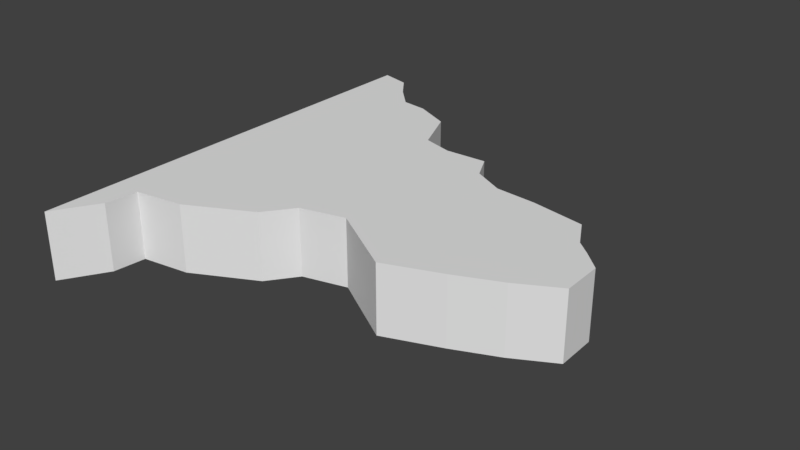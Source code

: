 # Source: 1KantEbene1.blend  (saved by Blender 2.79.0; exported with 4.5.12 LTS)
import bpy
from mathutils import Matrix  # noqa: F401  (used for matrix-valued properties, if any)

bpy.ops.wm.read_factory_settings(use_empty=True)
scene = bpy.context.scene
scene.name = 'Scene'

# ---- collections
col_collection_1 = bpy.data.collections.new('Collection 1'); scene.collection.children.link(col_collection_1)

# ---- materials (node trees are filled in below, after node groups)
mat_ground = bpy.data.materials.new('Ground')
mat_ground.alpha_threshold = 0.0
mat_ground.use_transparent_shadow = False
mat_ground.roughness = 0.5
mat_side = bpy.data.materials.new('Side')
mat_side.alpha_threshold = 0.0
mat_side.use_transparent_shadow = False
mat_side.roughness = 0.5

# ---- material node trees

# ---- world
world_world = bpy.data.worlds.new('World'); scene.world = world_world
world_world.color = (0.05088, 0.05088, 0.05088)
world_world.use_sun_shadow = False
world_world.sun_shadow_jitter_overblur = 0.0
world_world.cycles.sampling_method = 'MANUAL'

# ---- meshes
me_plane = bpy.data.meshes.new('Plane')
me_plane.from_pydata([(-1.0, 0.9975, 2.137e-05), (-1.0, -1.001, 2.137e-05), (-0.8671, 0.9649, 2.137e-05), (-0.7879, 0.8624, 2.137e-05), (-0.6901, 0.7646, 2.137e-05), (-0.5736, 0.7506, 2.137e-05), (-0.4106, 0.6761, 2.137e-05), (-0.322, 0.4711, 2.137e-05), (-0.187, 0.4339, 2.137e-05), (-0.0006222, 0.4432, 2.137e-05), (0.05528, 0.3314, 2.137e-05), (0.195, 0.2615, 2.137e-05), (0.3767, 0.2475, 2.137e-05), (0.6143, 0.2056, 2.137e-05), (0.6842, 0.07983, 2.137e-05), (0.7447, 0.02858, 2.137e-05), (0.8239, -0.04595, 2.137e-05), (0.8286, -0.223, 2.137e-05), (0.6515, -0.3208, 2.137e-05), (0.4606, -0.4046, 2.137e-05), (0.2183, -0.4978, 2.137e-05), (-0.08913, -0.3115, 2.137e-05), (-0.2848, -0.3627, 2.137e-05), (-0.3779, -0.4885, 2.137e-05), (-0.6575, -0.6329, 2.137e-05), (-0.8717, -0.6655, 2.137e-05), (-0.8857, -0.8099, 2.137e-05), (-1.0, 0.9975, 2.137e-05), (-1.0, -1.001, 2.137e-05), (-0.8671, 0.9649, 2.137e-05), (-0.7879, 0.8624, 2.137e-05), (-0.6901, 0.7646, 2.137e-05), (-0.5736, 0.7506, 2.137e-05), (-0.4106, 0.6761, 2.137e-05), (-0.322, 0.4711, 2.137e-05), (-0.187, 0.4339, 2.137e-05), (-0.0006222, 0.4432, 2.137e-05), (0.05528, 0.3314, 2.137e-05), (0.195, 0.2615, 2.137e-05), (0.3767, 0.2475, 2.137e-05), (0.6143, 0.2056, 2.137e-05), (0.6842, 0.07983, 2.137e-05), (0.7447, 0.02858, 2.137e-05), (0.8239, -0.04595, 2.137e-05), (0.8286, -0.223, 2.137e-05), (0.6515, -0.3208, 2.137e-05), (0.4606, -0.4046, 2.137e-05), (0.2183, -0.4978, 2.137e-05), (-0.08913, -0.3115, 2.137e-05), (-0.2848, -0.3627, 2.137e-05), (-0.3779, -0.4885, 2.137e-05), (-0.6575, -0.6329, 2.137e-05), (-0.8717, -0.6655, 2.137e-05), (-0.8857, -0.8099, 2.137e-05), (-1.0, 0.9975, 0.3), (-1.0, -1.001, 0.3), (-0.8671, 0.9649, 0.3), (-0.7879, 0.8624, 0.3), (-0.6901, 0.7646, 0.3), (-0.5736, 0.7506, 0.3), (-0.4106, 0.6761, 0.3), (-0.322, 0.4711, 0.3), (-0.187, 0.4339, 0.3), (-0.0006222, 0.4432, 0.3), (0.05528, 0.3314, 0.3), (0.195, 0.2615, 0.3), (0.3767, 0.2475, 0.3), (0.6143, 0.2056, 0.3), (0.6842, 0.07983, 0.3), (0.7447, 0.02858, 0.3), (0.8239, -0.04595, 0.3), (0.8286, -0.223, 0.3), (0.6515, -0.3208, 0.3), (0.4606, -0.4046, 0.3), (0.2183, -0.4978, 0.3), (-0.08913, -0.3115, 0.3), (-0.2848, -0.3627, 0.3), (-0.3779, -0.4885, 0.3), (-0.6575, -0.6329, 0.3), (-0.8717, -0.6655, 0.3), (-0.8857, -0.8099, 0.3)], [], [(1, 0, 2, 3, 4, 5, 6, 7, 8, 9, 10, 11, 12, 13, 14, 15, 16, 17, 18, 19, 20, 21, 22, 23, 24, 25, 26), (30, 29, 56, 57), (8, 7, 34, 35), (23, 22, 49, 50), (0, 1, 28, 27), (16, 15, 42, 43), (9, 8, 35, 36), (24, 23, 50, 51), (2, 0, 27, 29), (17, 16, 43, 44), (10, 9, 36, 37), (25, 24, 51, 52), (3, 2, 29, 30), (18, 17, 44, 45), (11, 10, 37, 38), (26, 25, 52, 53), (4, 3, 30, 31), (19, 18, 45, 46), (12, 11, 38, 39), (1, 26, 53, 28), (5, 4, 31, 32), (20, 19, 46, 47), (13, 12, 39, 40), (6, 5, 32, 33), (21, 20, 47, 48), (14, 13, 40, 41), (7, 6, 33, 34), (22, 21, 48, 49), (15, 14, 41, 42), (55, 80, 79, 78, 77, 76, 75, 74, 73, 72, 71, 70, 69, 68, 67, 66, 65, 64, 63, 62, 61, 60, 59, 58, 57, 56, 54), (45, 44, 71, 72), (38, 37, 64, 65), (53, 52, 79, 80), (31, 30, 57, 58), (46, 45, 72, 73), (39, 38, 65, 66), (28, 53, 80, 55), (32, 31, 58, 59), (47, 46, 73, 74), (40, 39, 66, 67), (33, 32, 59, 60), (48, 47, 74, 75), (41, 40, 67, 68), (34, 33, 60, 61), (49, 48, 75, 76), (42, 41, 68, 69), (35, 34, 61, 62), (50, 49, 76, 77), (27, 28, 55, 54), (43, 42, 69, 70), (36, 35, 62, 63), (51, 50, 77, 78), (29, 27, 54, 56), (44, 43, 70, 71), (37, 36, 63, 64), (52, 51, 78, 79)])
_uv = me_plane.uv_layers.new(name='UVMap')
_uv.uv.foreach_set('vector', [0.7529, 0.0, 0.7529, 0.8303, 0.6982, 0.8168, 0.6656, 0.7742, 0.6253, 0.7335, 0.5774, 0.7277, 0.5102, 0.6968, 0.4738, 0.6116, 0.4182, 0.5961, 0.3414, 0.6, 0.3184, 0.5535, 0.2609, 0.5245, 0.1861, 0.5187, 0.08824, 0.5013, 0.05946, 0.449, 0.03453, 0.4277, 0.001918, 0.3968, 0.0, 0.3232, 0.07289, 0.2826, 0.1515, 0.2477, 0.2513, 0.209, 0.3779, 0.2864, 0.4584, 0.2652, 0.4968, 0.2129, 0.6119, 0.1529, 0.7001, 0.1394, 0.7059, 0.07935, 0.7816, 0.8303, 0.8278, 0.8303, 0.8278, 0.955, 0.7816, 0.955, 0.0, 0.0, 0.0, 0.0, 0.0, 0.0, 0.0, 0.0, 0.0, 0.0, 0.0, 0.0, 0.0, 0.0, 0.0, 0.0, 0.0, 0.0, 0.0, 0.0, 0.0, 0.0, 0.0, 0.0, 0.0, 0.0, 0.0, 0.0, 0.0, 0.0, 0.0, 0.0, 0.0, 0.0, 0.0, 0.0, 0.0, 0.0, 0.0, 0.0, 0.0, 0.0, 0.0, 0.0, 0.0, 0.0, 0.0, 0.0, 0.0, 0.0, 0.0, 0.0, 0.0, 0.0, 0.0, 0.0, 0.0, 0.0, 0.0, 0.0, 0.0, 0.0, 0.0, 0.0, 0.0, 0.0, 0.0, 0.0, 0.0, 0.0, 0.0, 0.0, 0.0, 0.0, 0.0, 0.0, 0.0, 0.0, 0.0, 0.0, 0.0, 0.0, 0.0, 0.0, 0.0, 0.0, 0.0, 0.0, 0.0, 0.0, 0.0, 0.0, 0.0, 0.0, 0.0, 0.0, 0.0, 0.0, 0.0, 0.0, 0.0, 0.0, 0.0, 0.0, 0.0, 0.0, 0.0, 0.0, 0.0, 0.0, 0.0, 0.0, 0.0, 0.0, 0.0, 0.0, 0.0, 0.0, 0.0, 0.0, 0.0, 0.0, 0.0, 0.0, 0.0, 0.0, 0.0, 0.0, 0.0, 0.0, 0.0, 0.0, 0.0, 0.0, 0.0, 0.0, 0.0, 0.0, 0.0, 0.0, 0.0, 0.0, 0.0, 0.0, 0.0, 0.0, 0.0, 0.0, 0.0, 0.0, 0.0, 0.0, 0.0, 0.0, 0.0, 0.0, 0.0, 0.0, 0.0, 0.0, 0.0, 0.0, 0.0, 0.0, 0.0, 0.0, 0.0, 0.0, 0.0, 0.0, 0.0, 0.0, 0.0, 0.0, 0.0, 0.0, 0.0, 0.0, 0.0, 0.0, 0.0, 0.0, 0.0, 0.0, 0.0, 0.0, 0.0, 0.0, 0.0, 0.0, 0.0, 0.0, 0.0, 0.0, 0.0, 0.0, 0.0, 0.0, 0.0, 0.0, 0.0, 0.0, 0.0, 0.0, 0.0, 0.0, 0.0, 0.0, 0.0, 0.0, 0.0, 0.0, 0.0, 0.0, 0.0, 0.0, 1.0, 1.0, 0.9375, 0.9044, 0.9299, 0.8322, 0.8127, 0.8159, 0.6598, 0.7436, 0.6089, 0.6807, 0.5019, 0.655, 0.3337, 0.7483, 0.2013, 0.7016, 0.09681, 0.6597, 0.0, 0.6107, 0.002548, 0.5221, 0.04586, 0.4848, 0.07897, 0.4592, 0.1172, 0.3963, 0.2471, 0.3753, 0.3465, 0.3683, 0.4229, 0.3333, 0.4535, 0.2774, 0.5554, 0.2821, 0.6292, 0.2634, 0.6776, 0.1608, 0.7668, 0.1235, 0.8305, 0.1165, 0.884, 0.0676, 0.9273, 0.01632, 1.0, 0.0, 0.8765, 0.08317, 0.8765, 0.0, 1.0, 2.476e-08, 1.0, 0.08317, 1.0, 0.9009, 1.0, 0.9638, 0.8765, 0.9638, 0.8765, 0.9009, 0.6054, 0.955, 0.5472, 0.955, 0.5472, 0.8303, 0.6054, 0.8303, 3.457e-08, 0.8787, 0.0, 0.8303, 0.1235, 0.8303, 0.1235, 0.8787, 0.8765, 0.1697, 0.8765, 0.08317, 1.0, 0.08317, 1.0, 0.1697, 1.0, 0.8259, 1.0, 0.9009, 0.8765, 0.9009, 0.8765, 0.8259, 0.4081, 0.8303, 0.4799, 0.8303, 0.4799, 0.955, 0.4081, 0.955, 4.465e-08, 0.9272, 3.457e-08, 0.8787, 0.1235, 0.8787, 0.1235, 0.9272, 0.8765, 0.2775, 0.8765, 0.1697, 1.0, 0.1697, 1.0, 0.2775, 1.0, 0.7258, 1.0, 0.8259, 0.8765, 0.8259, 0.8765, 0.7258, 7.819e-08, 1.0, 4.465e-08, 0.9272, 0.1235, 0.9272, 0.1235, 1.0, 0.8765, 0.3696, 0.8765, 0.2775, 1.0, 0.2775, 1.0, 0.3696, 0.6617, 0.8303, 0.7169, 0.8303, 0.7169, 0.955, 0.6617, 0.955, 0.3356, 0.955, 0.2471, 0.955, 0.2471, 0.8303, 0.3356, 0.8303, 0.8765, 0.4532, 0.8765, 0.3696, 1.0, 0.3696, 1.0, 0.4532, 0.5088, 0.955, 0.4799, 0.955, 0.4799, 0.8303, 0.5088, 0.8303, 0.1235, 0.8884, 0.1235, 0.8303, 0.2471, 0.8303, 0.2471, 0.8884, 0.8765, 0.5079, 0.8765, 0.4532, 1.0, 0.4532, 1.0, 0.5079, 0.8765, 0.0, 0.8765, 0.8303, 0.7529, 0.8303, 0.7529, 4.953e-08, 0.5472, 0.955, 0.5088, 0.955, 0.5088, 0.8303, 0.5472, 0.8303, 0.1235, 0.9633, 0.1235, 0.8884, 0.2471, 0.8884, 0.2471, 0.9633, 0.8765, 0.6377, 0.8765, 0.5079, 1.0, 0.5079, 1.0, 0.6377, 0.6617, 0.955, 0.6054, 0.955, 0.6054, 0.8303, 0.6617, 0.8303, 0.3356, 0.8303, 0.4081, 0.8303, 0.4081, 0.955, 0.3356, 0.955, 0.8765, 0.955, 0.8278, 0.955, 0.8278, 0.8303, 0.8765, 0.8303, 0.8765, 0.7258, 0.8765, 0.6377, 1.0, 0.6377, 1.0, 0.7258])
me_plane.materials.append(mat_ground)
me_plane.materials.append(mat_side)
me_plane.use_remesh_preserve_volume = False
me_plane.use_remesh_preserve_attributes = False
me_plane.use_mirror_vertex_groups = False
me_plane.update()

# ---- objects
ob_plane = bpy.data.objects.new('Plane', me_plane)

# ---- transforms, parenting, visibility, modifiers, constraints
ob_plane.location = (0.0, 0.0, 0.0)
ob_plane.lineart.crease_threshold = 0.0

# ---- collection membership
col_collection_1.objects.link(ob_plane)

# ---- scene / render settings (as saved in the file)
scene.frame_start = 1; scene.frame_end = 250; scene.frame_set(1)
scene.render.engine = 'BLENDER_EEVEE_NEXT'
scene.render.resolution_percentage = 50
scene.render.dither_intensity = 0.0
scene.cycles.use_denoising = False
scene.cycles.samples = 128
scene.cycles.sampling_pattern = 'TABULATED_SOBOL'
scene.cycles.use_adaptive_sampling = False
scene.cycles.use_light_tree = False
scene.cycles.blur_glossy = 0.0
scene.cycles.sample_clamp_indirect = 0.0
scene.view_settings.view_transform = 'Standard'
bpy.context.view_layer.update()

# ---- added for rendering (the .blend has no active camera and no usable light): camera, sun
cam_auto = bpy.data.cameras.new('AutoCamera')
cam_auto.lens = 50.0
cam_auto.sensor_width = 36.0
cam_auto.clip_end = 1000.0
ob_auto_camera = bpy.data.objects.new('AutoCamera', cam_auto)
scene.collection.objects.link(ob_auto_camera)
ob_auto_camera.location = (2.43582, -3.02754, 2.16725)
ob_auto_camera.rotation_euler = (1.09748, -7.21219e-08, 0.694738)
scene.camera = ob_auto_camera
light_auto_sun = bpy.data.lights.new('AutoSun', 'SUN')
light_auto_sun.energy = 3.0
light_auto_sun.angle = 0.0523599
ob_auto_sun = bpy.data.objects.new('AutoSun', light_auto_sun)
scene.collection.objects.link(ob_auto_sun)
ob_auto_sun.rotation_euler = (0.872665, 0.174533, 0.523599)
bpy.context.view_layer.update()
